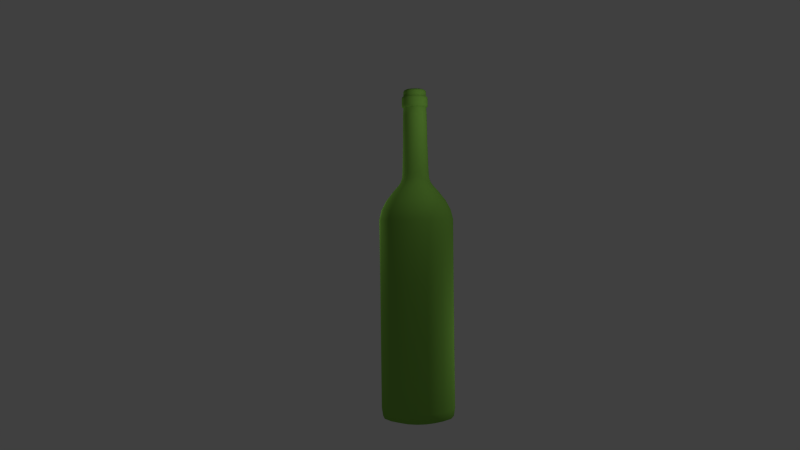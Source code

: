 # Source: bottle.blend  (saved by Blender 2.67.0; exported with 4.5.12 LTS)
import bpy
from mathutils import Matrix  # noqa: F401  (used for matrix-valued properties, if any)

bpy.ops.wm.read_factory_settings(use_empty=True)
scene = bpy.context.scene
scene.name = 'Scene'

# ---- collections
col_collection_1 = bpy.data.collections.new('Collection 1'); scene.collection.children.link(col_collection_1)

# ---- materials (node trees are filled in below, after node groups)
mat_material_001 = bpy.data.materials.new('Material.001')
mat_material_001.alpha_threshold = 0.0
mat_material_001.use_transparent_shadow = False
mat_material_001.diffuse_color = (0.2408, 0.5382, 0.07711, 1.0)
mat_material_001.roughness = 0.5
mat_material_001.line_color = (0.0, 0.0, 0.0, 0.6577)
mat_material_002 = bpy.data.materials.new('Material.002')
mat_material_002.alpha_threshold = 0.0
mat_material_002.use_transparent_shadow = False
mat_material_002.diffuse_color = (0.4969, 0.8971, 0.1195, 1.0)
mat_material_002.roughness = 0.5
mat_material_002.line_color = (0.0, 0.0, 0.0, 0.2664)

# ---- material node trees

# ---- world
world_world = bpy.data.worlds.new('World'); scene.world = world_world
world_world.color = (0.05088, 0.05088, 0.05088)
world_world.use_sun_shadow = False
world_world.sun_shadow_jitter_overblur = 0.0
world_world.cycles.sampling_method = 'MANUAL'
world_world.cycles.sample_map_resolution = 256

# ---- cameras
cam_camera = bpy.data.cameras.new('Camera')
cam_camera.clip_end = 100.0
cam_camera.lens = 35.0
cam_camera.sensor_width = 32.0
cam_camera.sensor_height = 18.0
cam_camera.ortho_scale = 7.314
cam_camera.dof.focus_distance = 0.0
cam_camera.dof.aperture_fstop = 128.0

# ---- lights
light_lamp_002 = bpy.data.lights.new('Lamp.002', 'POINT')
light_lamp_002.transmission_factor = 0.0
light_lamp_002.cutoff_distance = 30.0
light_lamp_002.energy = 100.0
light_lamp_002.shadow_buffer_clip_start = 1.001
light_lamp_002.shadow_soft_size = 0.1
light_lamp_002.shadow_maximum_resolution = 0.006
light_lamp_002.use_absolute_resolution = True
light_lamp_002.cycles.use_multiple_importance_sampling = False
light_lamp_001 = bpy.data.lights.new('Lamp.001', 'POINT')
light_lamp_001.transmission_factor = 0.0
light_lamp_001.cutoff_distance = 30.0
light_lamp_001.energy = 100.0
light_lamp_001.shadow_buffer_clip_start = 1.001
light_lamp_001.shadow_soft_size = 0.1
light_lamp_001.shadow_maximum_resolution = 0.006
light_lamp_001.use_absolute_resolution = True
light_lamp_001.cycles.use_multiple_importance_sampling = False
light_lamp = bpy.data.lights.new('Lamp', 'POINT')
light_lamp.transmission_factor = 0.0
light_lamp.cutoff_distance = 30.0
light_lamp.energy = 100.0
light_lamp.shadow_buffer_clip_start = 1.001
light_lamp.shadow_soft_size = 0.1
light_lamp.shadow_maximum_resolution = 0.006
light_lamp.use_absolute_resolution = True
light_lamp.cycles.use_multiple_importance_sampling = False

# ---- meshes
me_cube_001 = bpy.data.meshes.new('Cube.001')
me_cube_001.from_pydata([(0.3085, -0.0248, -6.432), (0.9321, -0.0248, -6.377), (1.381, -0.0248, -6.238), (1.431, -0.0248, -1.0), (1.431, -0.0248, -5.914), (1.431, -0.0248, -4.891), (1.431, -0.0248, -3.02), (1.442, -0.0248, 1.424), (1.348, -0.0248, 1.798), (1.16, -0.0248, 2.157), (0.8729, -0.0248, 2.524), (0.6851, -0.0248, 2.733), (0.5929, -0.0248, 2.859), (0.5347, -0.0248, 3.017), (0.514, -0.0248, 3.218), (0.4979, -0.0248, 3.635), (0.4858, -0.0248, 4.061), (0.4737, -0.0248, 4.496), (0.4737, -0.0248, 4.862), (0.4673, -0.0248, 5.193), (0.4627, -0.0248, 5.495), (0.4495, -0.0248, 5.761), (0.4752, -0.0248, 5.784), (0.5055, -0.0248, 5.808), (0.5055, -0.0248, 5.891), (0.5055, -0.0248, 6.017), (0.5055, -0.0248, 6.104), (0.4985, -0.0248, 6.178), (0.4635, -0.0248, 6.206), (0.4402, -0.0248, 6.222), (0.4402, -0.0248, 6.309), (0.4402, -0.0248, 6.402), (0.4099, -0.0248, 6.451), (0.3283, -0.0248, 6.488), (0.2801, -0.0248, 6.47), (0.2767, -0.0248, 6.406), (0.2945, 0.09515, -6.432), (0.8706, 0.3338, -6.377), (1.285, 0.5056, -6.238), (1.332, 0.5247, -1.0), (1.332, 0.5247, -5.914), (1.332, 0.5247, -4.891), (1.332, 0.5247, -3.02), (1.342, 0.529, 1.424), (1.255, 0.493, 1.798), (1.081, 0.4211, 2.157), (0.8159, 0.3111, 2.524), (0.6424, 0.2392, 2.733), (0.5572, 0.204, 2.859), (0.5035, 0.1817, 3.017), (0.4843, 0.1738, 3.218), (0.4695, 0.1676, 3.635), (0.4583, 0.163, 4.061), (0.4471, 0.1584, 4.496), (0.4471, 0.1584, 4.862), (0.4413, 0.1559, 5.193), (0.4369, 0.1541, 5.495), (0.4248, 0.1491, 5.761), (0.4485, 0.1589, 5.784), (0.4765, 0.1705, 5.808), (0.4765, 0.1705, 5.891), (0.4765, 0.1705, 6.017), (0.4765, 0.1705, 6.104), (0.47, 0.1678, 6.178), (0.4377, 0.1545, 6.206), (0.4162, 0.1455, 6.222), (0.4162, 0.1455, 6.309), (0.4162, 0.1455, 6.402), (0.3882, 0.1339, 6.451), (0.3128, 0.1027, 6.488), (0.2683, 0.08428, 6.47), (0.2652, 0.08299, 6.406), (0.2357, 0.2006, -6.432), (0.6766, 0.6416, -6.377), (0.9941, 0.959, -6.238), (1.029, 0.9943, -1.0), (1.029, 0.9943, -5.914), (1.029, 0.9943, -4.891), (1.029, 0.9943, -3.02), (1.037, 1.002, 1.424), (0.9709, 0.9358, 1.798), (0.838, 0.8029, 2.157), (0.6348, 0.5997, 2.524), (0.502, 0.4669, 2.733), (0.4368, 0.4017, 2.859), (0.3956, 0.3606, 3.017), (0.381, 0.3459, 3.218), (0.3696, 0.3345, 3.635), (0.361, 0.326, 4.061), (0.3525, 0.3174, 4.496), (0.3525, 0.3174, 4.862), (0.348, 0.3129, 5.193), (0.3447, 0.3096, 5.495), (0.3354, 0.3003, 5.761), (0.3535, 0.3185, 5.784), (0.375, 0.3399, 5.808), (0.375, 0.3399, 5.891), (0.375, 0.3399, 6.017), (0.375, 0.3399, 6.104), (0.37, 0.3349, 6.178), (0.3453, 0.3102, 6.206), (0.3288, 0.2937, 6.222), (0.3288, 0.2937, 6.309), (0.3288, 0.2937, 6.402), (0.3074, 0.2723, 6.451), (0.2497, 0.2146, 6.488), (0.2156, 0.1805, 6.47), (0.2132, 0.1782, 6.406), (0.141, 0.2755, -6.432), (0.3796, 0.8517, -6.377), (0.5514, 1.266, -6.238), (0.5705, 1.313, -1.0), (0.5705, 1.313, -5.914), (0.5705, 1.313, -4.891), (0.5705, 1.313, -3.02), (0.5749, 1.323, 1.424), (0.5389, 1.236, 1.798), (0.4669, 1.062, 2.157), (0.3569, 0.7969, 2.524), (0.2851, 0.6234, 2.733), (0.2498, 0.5383, 2.859), (0.2275, 0.4845, 3.017), (0.2196, 0.4654, 3.218), (0.2134, 0.4505, 3.635), (0.2088, 0.4393, 4.061), (0.2042, 0.4281, 4.496), (0.2042, 0.4281, 4.862), (0.2018, 0.4223, 5.193), (0.2, 0.418, 5.495), (0.1949, 0.4058, 5.761), (0.2048, 0.4295, 5.784), (0.2163, 0.4575, 5.808), (0.2163, 0.4575, 5.891), (0.2163, 0.4575, 6.017), (0.2163, 0.4575, 6.104), (0.2137, 0.451, 6.178), (0.2003, 0.4187, 6.206), (0.1914, 0.3972, 6.222), (0.1914, 0.3972, 6.309), (0.1914, 0.3972, 6.402), (0.1798, 0.3692, 6.451), (0.1486, 0.2938, 6.488), (0.1301, 0.2493, 6.47), (0.1288, 0.2462, 6.406), (0.0248, 0.3085, -6.432), (0.0248, 0.9321, -6.377), (0.0248, 1.381, -6.238), (0.0248, 1.431, -1.0), (0.0248, 1.431, -5.914), (0.0248, 1.431, -4.891), (0.0248, 1.431, -3.02), (0.0248, 1.442, 1.424), (0.0248, 1.348, 1.798), (0.0248, 1.16, 2.157), (0.0248, 0.8729, 2.524), (0.0248, 0.6851, 2.733), (0.0248, 0.5929, 2.859), (0.0248, 0.5347, 3.017), (0.0248, 0.514, 3.218), (0.0248, 0.4979, 3.635), (0.0248, 0.4858, 4.061), (0.0248, 0.4737, 4.496), (0.0248, 0.4737, 4.862), (0.0248, 0.4673, 5.193), (0.0248, 0.4627, 5.495), (0.0248, 0.4495, 5.761), (0.0248, 0.4752, 5.784), (0.0248, 0.5055, 5.808), (0.0248, 0.5055, 5.891), (0.0248, 0.5055, 6.017), (0.0248, 0.5055, 6.104), (0.0248, 0.4985, 6.178), (0.0248, 0.4635, 6.206), (0.0248, 0.4402, 6.222), (0.0248, 0.4402, 6.309), (0.0248, 0.4402, 6.402), (0.0248, 0.4099, 6.451), (0.0248, 0.3283, 6.488), (0.0248, 0.2801, 6.47), (0.0248, 0.2767, 6.406), (-0.09515, 0.2945, -6.432), (-0.3338, 0.8706, -6.377), (-0.5056, 1.285, -6.238), (-0.5247, 1.332, -1.0), (-0.5247, 1.332, -5.914), (-0.5247, 1.332, -4.891), (-0.5247, 1.332, -3.02), (-0.529, 1.342, 1.424), (-0.493, 1.255, 1.798), (-0.4211, 1.081, 2.157), (-0.3111, 0.8159, 2.524), (-0.2392, 0.6424, 2.733), (-0.204, 0.5572, 2.859), (-0.1817, 0.5035, 3.017), (-0.1738, 0.4843, 3.218), (-0.1676, 0.4695, 3.635), (-0.163, 0.4583, 4.061), (-0.1584, 0.4471, 4.496), (-0.1584, 0.4471, 4.862), (-0.1559, 0.4413, 5.193), (-0.1541, 0.4369, 5.495), (-0.1491, 0.4248, 5.761), (-0.1589, 0.4485, 5.784), (-0.1705, 0.4765, 5.808), (-0.1705, 0.4765, 5.891), (-0.1705, 0.4765, 6.017), (-0.1705, 0.4765, 6.104), (-0.1678, 0.47, 6.178), (-0.1545, 0.4377, 6.206), (-0.1455, 0.4162, 6.222), (-0.1455, 0.4162, 6.309), (-0.1455, 0.4162, 6.402), (-0.1339, 0.3882, 6.451), (-0.1027, 0.3128, 6.488), (-0.08428, 0.2683, 6.47), (-0.08299, 0.2652, 6.406), (-0.2006, 0.2357, -6.432), (-0.6416, 0.6766, -6.377), (-0.959, 0.9941, -6.238), (-0.9943, 1.029, -1.0), (-0.9943, 1.029, -5.914), (-0.9943, 1.029, -4.891), (-0.9943, 1.029, -3.02), (-1.002, 1.037, 1.424), (-0.9358, 0.9709, 1.798), (-0.8029, 0.838, 2.157), (-0.5997, 0.6348, 2.524), (-0.4669, 0.502, 2.733), (-0.4017, 0.4368, 2.859), (-0.3606, 0.3956, 3.017), (-0.3459, 0.381, 3.218), (-0.3345, 0.3696, 3.635), (-0.326, 0.361, 4.061), (-0.3174, 0.3525, 4.496), (-0.3174, 0.3525, 4.862), (-0.3129, 0.348, 5.193), (-0.3096, 0.3447, 5.495), (-0.3003, 0.3354, 5.761), (-0.3185, 0.3535, 5.784), (-0.3399, 0.375, 5.808), (-0.3399, 0.375, 5.891), (-0.3399, 0.375, 6.017), (-0.3399, 0.375, 6.104), (-0.3349, 0.37, 6.178), (-0.3102, 0.3453, 6.206), (-0.2937, 0.3288, 6.222), (-0.2937, 0.3288, 6.309), (-0.2937, 0.3288, 6.402), (-0.2723, 0.3074, 6.451), (-0.2146, 0.2497, 6.488), (-0.1805, 0.2156, 6.47), (-0.1782, 0.2132, 6.406), (-0.2755, 0.141, -6.432), (-0.8517, 0.3796, -6.377), (-1.266, 0.5514, -6.238), (-1.313, 0.5705, -1.0), (-1.313, 0.5705, -5.914), (-1.313, 0.5705, -4.891), (-1.313, 0.5705, -3.02), (-1.323, 0.5749, 1.424), (-1.236, 0.5389, 1.798), (-1.062, 0.4669, 2.157), (-0.7969, 0.3569, 2.524), (-0.6234, 0.2851, 2.733), (-0.5383, 0.2498, 2.859), (-0.4845, 0.2275, 3.017), (-0.4654, 0.2196, 3.218), (-0.4505, 0.2134, 3.635), (-0.4393, 0.2088, 4.061), (-0.4281, 0.2042, 4.496), (-0.4281, 0.2042, 4.862), (-0.4223, 0.2018, 5.193), (-0.418, 0.2, 5.495), (-0.4058, 0.1949, 5.761), (-0.4295, 0.2048, 5.784), (-0.4575, 0.2163, 5.808), (-0.4575, 0.2163, 5.891), (-0.4575, 0.2163, 6.017), (-0.4575, 0.2163, 6.104), (-0.451, 0.2137, 6.178), (-0.4187, 0.2003, 6.206), (-0.3972, 0.1914, 6.222), (-0.3972, 0.1914, 6.309), (-0.3972, 0.1914, 6.402), (-0.3692, 0.1798, 6.451), (-0.2938, 0.1486, 6.488), (-0.2493, 0.1301, 6.47), (-0.2462, 0.1288, 6.406), (-0.3085, 0.0248, -6.432), (-0.9321, 0.0248, -6.377), (-1.381, 0.0248, -6.238), (-1.431, 0.0248, -1.0), (-1.431, 0.0248, -5.914), (-1.431, 0.0248, -4.891), (-1.431, 0.0248, -3.02), (-1.442, 0.0248, 1.424), (-1.348, 0.0248, 1.798), (-1.16, 0.0248, 2.157), (-0.8729, 0.0248, 2.524), (-0.6851, 0.0248, 2.733), (-0.5929, 0.0248, 2.859), (-0.5347, 0.0248, 3.017), (-0.514, 0.0248, 3.218), (-0.4979, 0.0248, 3.635), (-0.4858, 0.0248, 4.061), (-0.4737, 0.0248, 4.496), (-0.4737, 0.0248, 4.862), (-0.4673, 0.0248, 5.193), (-0.4627, 0.0248, 5.495), (-0.4495, 0.0248, 5.761), (-0.4752, 0.0248, 5.784), (-0.5055, 0.0248, 5.808), (-0.5055, 0.0248, 5.891), (-0.5055, 0.0248, 6.017), (-0.5055, 0.0248, 6.104), (-0.4985, 0.0248, 6.178), (-0.4635, 0.0248, 6.206), (-0.4402, 0.0248, 6.222), (-0.4402, 0.0248, 6.309), (-0.4402, 0.0248, 6.402), (-0.4099, 0.0248, 6.451), (-0.3283, 0.0248, 6.488), (-0.2801, 0.0248, 6.47), (-0.2767, 0.0248, 6.406), (-0.2945, -0.09515, -6.432), (-0.8706, -0.3338, -6.377), (-1.285, -0.5056, -6.238), (-1.332, -0.5247, -1.0), (-1.332, -0.5247, -5.914), (-1.332, -0.5247, -4.891), (-1.332, -0.5247, -3.02), (-1.342, -0.529, 1.424), (-1.255, -0.493, 1.798), (-1.081, -0.4211, 2.157), (-0.8159, -0.3111, 2.524), (-0.6424, -0.2392, 2.733), (-0.5572, -0.204, 2.859), (-0.5035, -0.1817, 3.017), (-0.4843, -0.1738, 3.218), (-0.4695, -0.1676, 3.635), (-0.4583, -0.163, 4.061), (-0.4471, -0.1584, 4.496), (-0.4471, -0.1584, 4.862), (-0.4413, -0.1559, 5.193), (-0.4369, -0.1541, 5.495), (-0.4248, -0.1491, 5.761), (-0.4485, -0.1589, 5.784), (-0.4765, -0.1705, 5.808), (-0.4765, -0.1705, 5.891), (-0.4765, -0.1705, 6.017), (-0.4765, -0.1705, 6.104), (-0.47, -0.1678, 6.178), (-0.4377, -0.1545, 6.206), (-0.4162, -0.1455, 6.222), (-0.4162, -0.1455, 6.309), (-0.4162, -0.1455, 6.402), (-0.3882, -0.1339, 6.451), (-0.3128, -0.1027, 6.488), (-0.2683, -0.08428, 6.47), (-0.2652, -0.08299, 6.406), (-0.2357, -0.2006, -6.432), (-0.6766, -0.6416, -6.377), (-0.9941, -0.959, -6.238), (-1.029, -0.9943, -1.0), (-1.029, -0.9943, -5.914), (-1.029, -0.9943, -4.891), (-1.029, -0.9943, -3.02), (-1.037, -1.002, 1.424), (-0.9709, -0.9358, 1.798), (-0.838, -0.8029, 2.157), (-0.6348, -0.5997, 2.524), (-0.502, -0.4669, 2.733), (-0.4368, -0.4017, 2.859), (-0.3956, -0.3606, 3.017), (-0.381, -0.3459, 3.218), (-0.3696, -0.3345, 3.635), (-0.361, -0.326, 4.061), (-0.3525, -0.3174, 4.496), (-0.3525, -0.3174, 4.862), (-0.348, -0.3129, 5.193), (-0.3447, -0.3096, 5.495), (-0.3354, -0.3003, 5.761), (-0.3535, -0.3185, 5.784), (-0.375, -0.3399, 5.808), (-0.375, -0.3399, 5.891), (-0.375, -0.3399, 6.017), (-0.375, -0.3399, 6.104), (-0.37, -0.3349, 6.178), (-0.3453, -0.3102, 6.206), (-0.3288, -0.2937, 6.222), (-0.3288, -0.2937, 6.309), (-0.3288, -0.2937, 6.402), (-0.3074, -0.2723, 6.451), (-0.2497, -0.2146, 6.488), (-0.2156, -0.1805, 6.47), (-0.2132, -0.1782, 6.406), (-0.141, -0.2755, -6.432), (-0.3796, -0.8517, -6.377), (-0.5514, -1.266, -6.238), (-0.5705, -1.313, -1.0), (-0.5705, -1.313, -5.914), (-0.5705, -1.313, -4.891), (-0.5705, -1.313, -3.02), (-0.5749, -1.323, 1.424), (-0.5389, -1.236, 1.798), (-0.4669, -1.062, 2.157), (-0.3569, -0.7969, 2.524), (-0.2851, -0.6234, 2.733), (-0.2498, -0.5383, 2.859), (-0.2275, -0.4845, 3.017), (-0.2196, -0.4654, 3.218), (-0.2134, -0.4505, 3.635), (-0.2088, -0.4393, 4.061), (-0.2042, -0.4281, 4.496), (-0.2042, -0.4281, 4.862), (-0.2018, -0.4223, 5.193), (-0.2, -0.418, 5.495), (-0.1949, -0.4058, 5.761), (-0.2048, -0.4295, 5.784), (-0.2163, -0.4575, 5.808), (-0.2163, -0.4575, 5.891), (-0.2163, -0.4575, 6.017), (-0.2163, -0.4575, 6.104), (-0.2137, -0.451, 6.178), (-0.2003, -0.4187, 6.206), (-0.1914, -0.3972, 6.222), (-0.1914, -0.3972, 6.309), (-0.1914, -0.3972, 6.402), (-0.1798, -0.3692, 6.451), (-0.1486, -0.2938, 6.488), (-0.1301, -0.2493, 6.47), (-0.1288, -0.2462, 6.406), (-0.0248, -0.3085, -6.432), (-0.0248, -0.9321, -6.377), (-0.0248, -1.381, -6.238), (-0.0248, -1.431, -1.0), (-0.0248, -1.431, -5.914), (-0.0248, -1.431, -4.891), (-0.0248, -1.431, -3.02), (-0.0248, -1.442, 1.424), (-0.0248, -1.348, 1.798), (-0.0248, -1.16, 2.157), (-0.0248, -0.8729, 2.524), (-0.0248, -0.6851, 2.733), (-0.0248, -0.5929, 2.859), (-0.0248, -0.5347, 3.017), (-0.0248, -0.514, 3.218), (-0.0248, -0.4979, 3.635), (-0.0248, -0.4858, 4.061), (-0.0248, -0.4737, 4.496), (-0.0248, -0.4737, 4.862), (-0.0248, -0.4673, 5.193), (-0.0248, -0.4627, 5.495), (-0.0248, -0.4495, 5.761), (-0.0248, -0.4752, 5.784), (-0.0248, -0.5055, 5.808), (-0.0248, -0.5055, 5.891), (-0.0248, -0.5055, 6.017), (-0.0248, -0.5055, 6.104), (-0.0248, -0.4985, 6.178), (-0.0248, -0.4635, 6.206), (-0.0248, -0.4402, 6.222), (-0.0248, -0.4402, 6.309), (-0.0248, -0.4402, 6.402), (-0.0248, -0.4099, 6.451), (-0.0248, -0.3283, 6.488), (-0.0248, -0.2801, 6.47), (-0.0248, -0.2767, 6.406), (0.09515, -0.2945, -6.432), (0.3338, -0.8706, -6.377), (0.5056, -1.285, -6.238), (0.5247, -1.332, -1.0), (0.5247, -1.332, -5.914), (0.5247, -1.332, -4.891), (0.5247, -1.332, -3.02), (0.529, -1.342, 1.424), (0.493, -1.255, 1.798), (0.4211, -1.081, 2.157), (0.3111, -0.8159, 2.524), (0.2392, -0.6424, 2.733), (0.204, -0.5572, 2.859), (0.1817, -0.5035, 3.017), (0.1738, -0.4843, 3.218), (0.1676, -0.4695, 3.635), (0.163, -0.4583, 4.061), (0.1584, -0.4471, 4.496), (0.1584, -0.4471, 4.862), (0.1559, -0.4413, 5.193), (0.1541, -0.4369, 5.495), (0.1491, -0.4248, 5.761), (0.1589, -0.4485, 5.784), (0.1705, -0.4765, 5.808), (0.1705, -0.4765, 5.891), (0.1705, -0.4765, 6.017), (0.1705, -0.4765, 6.104), (0.1678, -0.47, 6.178), (0.1545, -0.4377, 6.206), (0.1455, -0.4162, 6.222), (0.1455, -0.4162, 6.309), (0.1455, -0.4162, 6.402), (0.1339, -0.3882, 6.451), (0.1027, -0.3128, 6.488), (0.08428, -0.2683, 6.47), (0.08299, -0.2652, 6.406), (0.2006, -0.2357, -6.432), (0.6416, -0.6766, -6.377), (0.959, -0.9941, -6.238), (0.9943, -1.029, -1.0), (0.9943, -1.029, -5.914), (0.9943, -1.029, -4.891), (0.9943, -1.029, -3.02), (1.002, -1.037, 1.424), (0.9358, -0.9709, 1.798), (0.8029, -0.838, 2.157), (0.5997, -0.6348, 2.524), (0.4669, -0.502, 2.733), (0.4017, -0.4368, 2.859), (0.3606, -0.3956, 3.017), (0.3459, -0.381, 3.218), (0.3345, -0.3696, 3.635), (0.326, -0.361, 4.061), (0.3174, -0.3525, 4.496), (0.3174, -0.3525, 4.862), (0.3129, -0.348, 5.193), (0.3096, -0.3447, 5.495), (0.3003, -0.3354, 5.761), (0.3185, -0.3535, 5.784), (0.3399, -0.375, 5.808), (0.3399, -0.375, 5.891), (0.3399, -0.375, 6.017), (0.3399, -0.375, 6.104), (0.3349, -0.37, 6.178), (0.3102, -0.3453, 6.206), (0.2937, -0.3288, 6.222), (0.2937, -0.3288, 6.309), (0.2937, -0.3288, 6.402), (0.2723, -0.3074, 6.451), (0.2146, -0.2497, 6.488), (0.1805, -0.2156, 6.47), (0.1782, -0.2132, 6.406), (0.2755, -0.141, -6.432), (0.8517, -0.3796, -6.377), (1.266, -0.5514, -6.238), (1.313, -0.5705, -1.0), (1.313, -0.5705, -5.914), (1.313, -0.5705, -4.891), (1.313, -0.5705, -3.02), (1.323, -0.5749, 1.424), (1.236, -0.5389, 1.798), (1.062, -0.4669, 2.157), (0.7969, -0.3569, 2.524), (0.6234, -0.2851, 2.733), (0.5383, -0.2498, 2.859), (0.4845, -0.2275, 3.017), (0.4654, -0.2196, 3.218), (0.4505, -0.2134, 3.635), (0.4393, -0.2088, 4.061), (0.4281, -0.2042, 4.496), (0.4281, -0.2042, 4.862), (0.4223, -0.2018, 5.193), (0.418, -0.2, 5.495), (0.4058, -0.1949, 5.761), (0.4295, -0.2048, 5.784), (0.4575, -0.2163, 5.808), (0.4575, -0.2163, 5.891), (0.4575, -0.2163, 6.017), (0.4575, -0.2163, 6.104), (0.451, -0.2137, 6.178), (0.4187, -0.2003, 6.206), (0.3972, -0.1914, 6.222), (0.3972, -0.1914, 6.309), (0.3972, -0.1914, 6.402), (0.3692, -0.1798, 6.451), (0.2938, -0.1486, 6.488), (0.2493, -0.1301, 6.47), (0.2462, -0.1288, 6.406), (0.1434, -0.01153, -6.432), (0.1369, 0.04423, -6.432), (0.1096, 0.09327, -6.432), (0.06554, 0.1281, -6.432), (0.01153, 0.1434, -6.432), (-0.04423, 0.1369, -6.432), (-0.09327, 0.1096, -6.432), (-0.1281, 0.06554, -6.432), (-0.1434, 0.01153, -6.432), (-0.1369, -0.04423, -6.432), (-0.1096, -0.09327, -6.432), (-0.06554, -0.1281, -6.432), (-0.01153, -0.1434, -6.432), (0.04423, -0.1369, -6.432), (0.09327, -0.1096, -6.432), (0.1281, -0.06554, -6.432)], [], [(7, 43, 44, 8), (43, 79, 80, 44), (79, 115, 116, 80), (115, 151, 152, 116), (151, 187, 188, 152), (187, 223, 224, 188), (223, 259, 260, 224), (259, 295, 296, 260), (295, 331, 332, 296), (331, 367, 368, 332), (367, 403, 404, 368), (403, 439, 440, 404), (439, 475, 476, 440), (475, 511, 512, 476), (511, 547, 548, 512), (547, 7, 8, 548), (1, 0, 36, 37), (37, 36, 72, 73), (73, 72, 108, 109), (109, 108, 144, 145), (145, 144, 180, 181), (181, 180, 216, 217), (217, 216, 252, 253), (253, 252, 288, 289), (289, 288, 324, 325), (325, 324, 360, 361), (361, 360, 396, 397), (397, 396, 432, 433), (433, 432, 468, 469), (469, 468, 504, 505), (505, 504, 540, 541), (541, 540, 0, 1), (2, 1, 37, 38), (38, 37, 73, 74), (74, 73, 109, 110), (110, 109, 145, 146), (146, 145, 181, 182), (182, 181, 217, 218), (218, 217, 253, 254), (254, 253, 289, 290), (290, 289, 325, 326), (326, 325, 361, 362), (362, 361, 397, 398), (398, 397, 433, 434), (434, 433, 469, 470), (470, 469, 505, 506), (506, 505, 541, 542), (542, 541, 1, 2), (4, 2, 38, 40), (40, 38, 74, 76), (76, 74, 110, 112), (112, 110, 146, 148), (148, 146, 182, 184), (184, 182, 218, 220), (220, 218, 254, 256), (256, 254, 290, 292), (292, 290, 326, 328), (328, 326, 362, 364), (364, 362, 398, 400), (400, 398, 434, 436), (436, 434, 470, 472), (472, 470, 506, 508), (508, 506, 542, 544), (544, 542, 2, 4), (3, 39, 43, 7), (39, 75, 79, 43), (75, 111, 115, 79), (111, 147, 151, 115), (147, 183, 187, 151), (183, 219, 223, 187), (219, 255, 259, 223), (255, 291, 295, 259), (291, 327, 331, 295), (327, 363, 367, 331), (363, 399, 403, 367), (399, 435, 439, 403), (435, 471, 475, 439), (471, 507, 511, 475), (507, 543, 547, 511), (543, 3, 7, 547), (5, 4, 40, 41), (41, 40, 76, 77), (77, 76, 112, 113), (113, 112, 148, 149), (149, 148, 184, 185), (185, 184, 220, 221), (221, 220, 256, 257), (257, 256, 292, 293), (293, 292, 328, 329), (329, 328, 364, 365), (365, 364, 400, 401), (401, 400, 436, 437), (437, 436, 472, 473), (473, 472, 508, 509), (509, 508, 544, 545), (545, 544, 4, 5), (6, 5, 41, 42), (42, 41, 77, 78), (78, 77, 113, 114), (114, 113, 149, 150), (150, 149, 185, 186), (186, 185, 221, 222), (222, 221, 257, 258), (258, 257, 293, 294), (294, 293, 329, 330), (330, 329, 365, 366), (366, 365, 401, 402), (402, 401, 437, 438), (438, 437, 473, 474), (474, 473, 509, 510), (510, 509, 545, 546), (546, 545, 5, 6), (3, 6, 42, 39), (39, 42, 78, 75), (75, 78, 114, 111), (111, 114, 150, 147), (147, 150, 186, 183), (183, 186, 222, 219), (219, 222, 258, 255), (255, 258, 294, 291), (291, 294, 330, 327), (327, 330, 366, 363), (363, 366, 402, 399), (399, 402, 438, 435), (435, 438, 474, 471), (471, 474, 510, 507), (507, 510, 546, 543), (543, 546, 6, 3), (8, 44, 45, 9), (44, 80, 81, 45), (80, 116, 117, 81), (116, 152, 153, 117), (152, 188, 189, 153), (188, 224, 225, 189), (224, 260, 261, 225), (260, 296, 297, 261), (296, 332, 333, 297), (332, 368, 369, 333), (368, 404, 405, 369), (404, 440, 441, 405), (440, 476, 477, 441), (476, 512, 513, 477), (512, 548, 549, 513), (548, 8, 9, 549), (9, 45, 46, 10), (45, 81, 82, 46), (81, 117, 118, 82), (117, 153, 154, 118), (153, 189, 190, 154), (189, 225, 226, 190), (225, 261, 262, 226), (261, 297, 298, 262), (297, 333, 334, 298), (333, 369, 370, 334), (369, 405, 406, 370), (405, 441, 442, 406), (441, 477, 478, 442), (477, 513, 514, 478), (513, 549, 550, 514), (549, 9, 10, 550), (10, 46, 47, 11), (46, 82, 83, 47), (82, 118, 119, 83), (118, 154, 155, 119), (154, 190, 191, 155), (190, 226, 227, 191), (226, 262, 263, 227), (262, 298, 299, 263), (298, 334, 335, 299), (334, 370, 371, 335), (370, 406, 407, 371), (406, 442, 443, 407), (442, 478, 479, 443), (478, 514, 515, 479), (514, 550, 551, 515), (550, 10, 11, 551), (11, 47, 48, 12), (47, 83, 84, 48), (83, 119, 120, 84), (119, 155, 156, 120), (155, 191, 192, 156), (191, 227, 228, 192), (227, 263, 264, 228), (263, 299, 300, 264), (299, 335, 336, 300), (335, 371, 372, 336), (371, 407, 408, 372), (407, 443, 444, 408), (443, 479, 480, 444), (479, 515, 516, 480), (515, 551, 552, 516), (551, 11, 12, 552), (12, 48, 49, 13), (48, 84, 85, 49), (84, 120, 121, 85), (120, 156, 157, 121), (156, 192, 193, 157), (192, 228, 229, 193), (228, 264, 265, 229), (264, 300, 301, 265), (300, 336, 337, 301), (336, 372, 373, 337), (372, 408, 409, 373), (408, 444, 445, 409), (444, 480, 481, 445), (480, 516, 517, 481), (516, 552, 553, 517), (552, 12, 13, 553), (13, 49, 50, 14), (49, 85, 86, 50), (85, 121, 122, 86), (121, 157, 158, 122), (157, 193, 194, 158), (193, 229, 230, 194), (229, 265, 266, 230), (265, 301, 302, 266), (301, 337, 338, 302), (337, 373, 374, 338), (373, 409, 410, 374), (409, 445, 446, 410), (445, 481, 482, 446), (481, 517, 518, 482), (517, 553, 554, 518), (553, 13, 14, 554), (14, 50, 51, 15), (50, 86, 87, 51), (86, 122, 123, 87), (122, 158, 159, 123), (158, 194, 195, 159), (194, 230, 231, 195), (230, 266, 267, 231), (266, 302, 303, 267), (302, 338, 339, 303), (338, 374, 375, 339), (374, 410, 411, 375), (410, 446, 447, 411), (446, 482, 483, 447), (482, 518, 519, 483), (518, 554, 555, 519), (554, 14, 15, 555), (15, 51, 52, 16), (51, 87, 88, 52), (87, 123, 124, 88), (123, 159, 160, 124), (159, 195, 196, 160), (195, 231, 232, 196), (231, 267, 268, 232), (267, 303, 304, 268), (303, 339, 340, 304), (339, 375, 376, 340), (375, 411, 412, 376), (411, 447, 448, 412), (447, 483, 484, 448), (483, 519, 520, 484), (519, 555, 556, 520), (555, 15, 16, 556), (16, 52, 53, 17), (52, 88, 89, 53), (88, 124, 125, 89), (124, 160, 161, 125), (160, 196, 197, 161), (196, 232, 233, 197), (232, 268, 269, 233), (268, 304, 305, 269), (304, 340, 341, 305), (340, 376, 377, 341), (376, 412, 413, 377), (412, 448, 449, 413), (448, 484, 485, 449), (484, 520, 521, 485), (520, 556, 557, 521), (556, 16, 17, 557), (17, 53, 54, 18), (53, 89, 90, 54), (89, 125, 126, 90), (125, 161, 162, 126), (161, 197, 198, 162), (197, 233, 234, 198), (233, 269, 270, 234), (269, 305, 306, 270), (305, 341, 342, 306), (341, 377, 378, 342), (377, 413, 414, 378), (413, 449, 450, 414), (449, 485, 486, 450), (485, 521, 522, 486), (521, 557, 558, 522), (557, 17, 18, 558), (18, 54, 55, 19), (54, 90, 91, 55), (90, 126, 127, 91), (126, 162, 163, 127), (162, 198, 199, 163), (198, 234, 235, 199), (234, 270, 271, 235), (270, 306, 307, 271), (306, 342, 343, 307), (342, 378, 379, 343), (378, 414, 415, 379), (414, 450, 451, 415), (450, 486, 487, 451), (486, 522, 523, 487), (522, 558, 559, 523), (558, 18, 19, 559), (19, 55, 56, 20), (55, 91, 92, 56), (91, 127, 128, 92), (127, 163, 164, 128), (163, 199, 200, 164), (199, 235, 236, 200), (235, 271, 272, 236), (271, 307, 308, 272), (307, 343, 344, 308), (343, 379, 380, 344), (379, 415, 416, 380), (415, 451, 452, 416), (451, 487, 488, 452), (487, 523, 524, 488), (523, 559, 560, 524), (559, 19, 20, 560), (20, 56, 57, 21), (56, 92, 93, 57), (92, 128, 129, 93), (128, 164, 165, 129), (164, 200, 201, 165), (200, 236, 237, 201), (236, 272, 273, 237), (272, 308, 309, 273), (308, 344, 345, 309), (344, 380, 381, 345), (380, 416, 417, 381), (416, 452, 453, 417), (452, 488, 489, 453), (488, 524, 525, 489), (524, 560, 561, 525), (560, 20, 21, 561), (21, 57, 58, 22), (57, 93, 94, 58), (93, 129, 130, 94), (129, 165, 166, 130), (165, 201, 202, 166), (201, 237, 238, 202), (237, 273, 274, 238), (273, 309, 310, 274), (309, 345, 346, 310), (345, 381, 382, 346), (381, 417, 418, 382), (417, 453, 454, 418), (453, 489, 490, 454), (489, 525, 526, 490), (525, 561, 562, 526), (561, 21, 22, 562), (22, 58, 59, 23), (58, 94, 95, 59), (94, 130, 131, 95), (130, 166, 167, 131), (166, 202, 203, 167), (202, 238, 239, 203), (238, 274, 275, 239), (274, 310, 311, 275), (310, 346, 347, 311), (346, 382, 383, 347), (382, 418, 419, 383), (418, 454, 455, 419), (454, 490, 491, 455), (490, 526, 527, 491), (526, 562, 563, 527), (562, 22, 23, 563), (23, 59, 60, 24), (59, 95, 96, 60), (95, 131, 132, 96), (131, 167, 168, 132), (167, 203, 204, 168), (203, 239, 240, 204), (239, 275, 276, 240), (275, 311, 312, 276), (311, 347, 348, 312), (347, 383, 384, 348), (383, 419, 420, 384), (419, 455, 456, 420), (455, 491, 492, 456), (491, 527, 528, 492), (527, 563, 564, 528), (563, 23, 24, 564), (24, 60, 61, 25), (60, 96, 97, 61), (96, 132, 133, 97), (132, 168, 169, 133), (168, 204, 205, 169), (204, 240, 241, 205), (240, 276, 277, 241), (276, 312, 313, 277), (312, 348, 349, 313), (348, 384, 385, 349), (384, 420, 421, 385), (420, 456, 457, 421), (456, 492, 493, 457), (492, 528, 529, 493), (528, 564, 565, 529), (564, 24, 25, 565), (25, 61, 62, 26), (61, 97, 98, 62), (97, 133, 134, 98), (133, 169, 170, 134), (169, 205, 206, 170), (205, 241, 242, 206), (241, 277, 278, 242), (277, 313, 314, 278), (313, 349, 350, 314), (349, 385, 386, 350), (385, 421, 422, 386), (421, 457, 458, 422), (457, 493, 494, 458), (493, 529, 530, 494), (529, 565, 566, 530), (565, 25, 26, 566), (26, 62, 63, 27), (62, 98, 99, 63), (98, 134, 135, 99), (134, 170, 171, 135), (170, 206, 207, 171), (206, 242, 243, 207), (242, 278, 279, 243), (278, 314, 315, 279), (314, 350, 351, 315), (350, 386, 387, 351), (386, 422, 423, 387), (422, 458, 459, 423), (458, 494, 495, 459), (494, 530, 531, 495), (530, 566, 567, 531), (566, 26, 27, 567), (27, 63, 64, 28), (63, 99, 100, 64), (99, 135, 136, 100), (135, 171, 172, 136), (171, 207, 208, 172), (207, 243, 244, 208), (243, 279, 280, 244), (279, 315, 316, 280), (315, 351, 352, 316), (351, 387, 388, 352), (387, 423, 424, 388), (423, 459, 460, 424), (459, 495, 496, 460), (495, 531, 532, 496), (531, 567, 568, 532), (567, 27, 28, 568), (28, 64, 65, 29), (64, 100, 101, 65), (100, 136, 137, 101), (136, 172, 173, 137), (172, 208, 209, 173), (208, 244, 245, 209), (244, 280, 281, 245), (280, 316, 317, 281), (316, 352, 353, 317), (352, 388, 389, 353), (388, 424, 425, 389), (424, 460, 461, 425), (460, 496, 497, 461), (496, 532, 533, 497), (532, 568, 569, 533), (568, 28, 29, 569), (29, 65, 66, 30), (65, 101, 102, 66), (101, 137, 138, 102), (137, 173, 174, 138), (173, 209, 210, 174), (209, 245, 246, 210), (245, 281, 282, 246), (281, 317, 318, 282), (317, 353, 354, 318), (353, 389, 390, 354), (389, 425, 426, 390), (425, 461, 462, 426), (461, 497, 498, 462), (497, 533, 534, 498), (533, 569, 570, 534), (569, 29, 30, 570), (30, 66, 67, 31), (66, 102, 103, 67), (102, 138, 139, 103), (138, 174, 175, 139), (174, 210, 211, 175), (210, 246, 247, 211), (246, 282, 283, 247), (282, 318, 319, 283), (318, 354, 355, 319), (354, 390, 391, 355), (390, 426, 427, 391), (426, 462, 463, 427), (462, 498, 499, 463), (498, 534, 535, 499), (534, 570, 571, 535), (570, 30, 31, 571), (31, 67, 68, 32), (67, 103, 104, 68), (103, 139, 140, 104), (139, 175, 176, 140), (175, 211, 212, 176), (211, 247, 248, 212), (247, 283, 284, 248), (283, 319, 320, 284), (319, 355, 356, 320), (355, 391, 392, 356), (391, 427, 428, 392), (427, 463, 464, 428), (463, 499, 500, 464), (499, 535, 536, 500), (535, 571, 572, 536), (571, 31, 32, 572), (32, 68, 69, 33), (68, 104, 105, 69), (104, 140, 141, 105), (140, 176, 177, 141), (176, 212, 213, 177), (212, 248, 249, 213), (248, 284, 285, 249), (284, 320, 321, 285), (320, 356, 357, 321), (356, 392, 393, 357), (392, 428, 429, 393), (428, 464, 465, 429), (464, 500, 501, 465), (500, 536, 537, 501), (536, 572, 573, 537), (572, 32, 33, 573), (33, 69, 70, 34), (69, 105, 106, 70), (105, 141, 142, 106), (141, 177, 178, 142), (177, 213, 214, 178), (213, 249, 250, 214), (249, 285, 286, 250), (285, 321, 322, 286), (321, 357, 358, 322), (357, 393, 394, 358), (393, 429, 430, 394), (429, 465, 466, 430), (465, 501, 502, 466), (501, 537, 538, 502), (537, 573, 574, 538), (573, 33, 34, 574), (34, 70, 71, 35), (70, 106, 107, 71), (106, 142, 143, 107), (142, 178, 179, 143), (178, 214, 215, 179), (214, 250, 251, 215), (250, 286, 287, 251), (286, 322, 323, 287), (322, 358, 359, 323), (358, 394, 395, 359), (394, 430, 431, 395), (430, 466, 467, 431), (466, 502, 503, 467), (502, 538, 539, 503), (538, 574, 575, 539), (574, 34, 35, 575), (360, 324, 585, 586), (0, 540, 591, 576), (108, 72, 578, 579), (324, 288, 584, 585), (540, 504, 590, 591), (72, 36, 577, 578), (288, 252, 583, 584), (504, 468, 589, 590), (36, 0, 576, 577), (252, 216, 582, 583), (468, 432, 588, 589), (216, 180, 581, 582), (432, 396, 587, 588), (180, 144, 580, 581), (396, 360, 586, 587), (144, 108, 579, 580), (578, 577, 576, 591, 590, 589, 588, 587, 586, 585, 584, 583, 582, 581, 580, 579)])
me_cube_001.polygons.foreach_set('use_smooth', [True] * 577)
me_cube_001.materials.append(mat_material_001)
me_cube_001.use_remesh_preserve_volume = False
me_cube_001.use_remesh_preserve_attributes = False
me_cube_001.use_mirror_vertex_groups = False
me_cube_001.update()
me_cube_002 = bpy.data.meshes.new('Cube.002')
me_cube_002.from_pydata([(1.103, -0.01477, -2.735), (1.271, -0.01477, -3.113), (1.365, -0.01477, -10.77), (1.344, -0.01477, -3.478), (1.365, -0.01477, -3.667), (1.365, -0.01477, -4.264), (1.365, -0.01477, -8.766), (1.365, -0.01477, -6.428), (0.8908, -0.01477, -2.426), (0.8099, -0.01477, -2.33), (0.6885, -0.01477, -2.194), (0.562, -0.01477, -2.047), (0.5114, -0.01477, -1.961), (0.4659, -0.01477, -1.865), (0.4457, -0.01477, -1.688), (0.4153, -0.01477, -0.929), (0.3901, -0.01477, -0.2513), (0.3901, -0.01477, 0.3355), (0.3749, -0.01477, 0.7957), (0.3698, -0.01477, 1.428), (0.3698, -0.01477, 1.559), (0.3192, -0.01477, 1.62), (0.2689, -0.01477, 1.631), (0.2689, -0.01477, 1.591), (1.025, 0.4085, -2.735), (1.18, 0.4729, -3.113), (1.267, 0.5089, -10.77), (1.247, 0.5005, -3.478), (1.267, 0.5089, -3.667), (1.267, 0.5089, -4.264), (1.267, 0.5089, -8.766), (1.267, 0.5089, -6.428), (0.8286, 0.3272, -2.426), (0.7539, 0.2963, -2.33), (0.6417, 0.2498, -2.194), (0.5249, 0.2014, -2.047), (0.4782, 0.1821, -1.961), (0.4361, 0.1647, -1.865), (0.4174, 0.1569, -1.688), (0.3894, 0.1453, -0.929), (0.366, 0.1356, -0.2513), (0.366, 0.1356, 0.3355), (0.352, 0.1298, 0.7957), (0.3473, 0.1279, 1.428), (0.3473, 0.1279, 1.559), (0.3006, 0.1085, 1.62), (0.2541, 0.08927, 1.631), (0.2541, 0.08927, 1.591), (0.7905, 0.7696, -2.735), (0.9094, 0.8885, -3.113), (0.976, 0.9551, -10.77), (0.9605, 0.9396, -3.478), (0.976, 0.9551, -3.667), (0.976, 0.9551, -4.264), (0.976, 0.9551, -8.766), (0.976, 0.9551, -6.428), (0.6403, 0.6194, -2.426), (0.5831, 0.5622, -2.33), (0.4973, 0.4764, -2.194), (0.4079, 0.387, -2.047), (0.3721, 0.3512, -1.961), (0.3399, 0.319, -1.865), (0.3256, 0.3047, -1.688), (0.3041, 0.2832, -0.929), (0.2863, 0.2654, -0.2513), (0.2863, 0.2654, 0.3355), (0.2755, 0.2546, 0.7957), (0.2719, 0.2511, 1.428), (0.2719, 0.2511, 1.559), (0.2362, 0.2153, 1.62), (0.2006, 0.1797, 1.631), (0.2006, 0.1797, 1.591), (0.4358, 1.014, -2.735), (0.5002, 1.169, -3.113), (0.5362, 1.256, -10.77), (0.5278, 1.236, -3.478), (0.5362, 1.256, -3.667), (0.5362, 1.256, -4.264), (0.5362, 1.256, -8.766), (0.5362, 1.256, -6.428), (0.3545, 0.8173, -2.426), (0.3236, 0.7426, -2.33), (0.2771, 0.6304, -2.194), (0.2287, 0.5136, -2.047), (0.2094, 0.4669, -1.961), (0.1919, 0.4248, -1.865), (0.1842, 0.4061, -1.688), (0.1726, 0.3781, -0.929), (0.1629, 0.3547, -0.2513), (0.1629, 0.3547, 0.3355), (0.1571, 0.3407, 0.7957), (0.1552, 0.336, 1.428), (0.1552, 0.336, 1.559), (0.1358, 0.2893, 1.62), (0.1166, 0.2428, 1.631), (0.1166, 0.2428, 1.591), (0.01477, 1.103, -2.735), (0.01477, 1.271, -3.113), (0.01477, 1.365, -10.77), (0.01477, 1.344, -3.478), (0.01477, 1.365, -3.667), (0.01477, 1.365, -4.264), (0.01477, 1.365, -8.766), (0.01477, 1.365, -6.428), (0.01477, 0.8908, -2.426), (0.01477, 0.8099, -2.33), (0.01477, 0.6885, -2.194), (0.01477, 0.562, -2.047), (0.01477, 0.5114, -1.961), (0.01477, 0.4659, -1.865), (0.01477, 0.4457, -1.688), (0.01477, 0.4153, -0.929), (0.01477, 0.3901, -0.2513), (0.01477, 0.3901, 0.3355), (0.01477, 0.3749, 0.7957), (0.01477, 0.3698, 1.428), (0.01477, 0.3698, 1.559), (0.01477, 0.3192, 1.62), (0.01477, 0.2689, 1.631), (0.01477, 0.2689, 1.591), (-0.4085, 1.025, -2.735), (-0.4729, 1.18, -3.113), (-0.5089, 1.267, -10.77), (-0.5005, 1.247, -3.478), (-0.5089, 1.267, -3.667), (-0.5089, 1.267, -4.264), (-0.5089, 1.267, -8.766), (-0.5089, 1.267, -6.428), (-0.3272, 0.8286, -2.426), (-0.2963, 0.7539, -2.33), (-0.2498, 0.6417, -2.194), (-0.2014, 0.5249, -2.047), (-0.1821, 0.4782, -1.961), (-0.1647, 0.4361, -1.865), (-0.1569, 0.4174, -1.688), (-0.1453, 0.3894, -0.929), (-0.1356, 0.366, -0.2513), (-0.1356, 0.366, 0.3355), (-0.1298, 0.352, 0.7957), (-0.1279, 0.3473, 1.428), (-0.1279, 0.3473, 1.559), (-0.1085, 0.3006, 1.62), (-0.08927, 0.2541, 1.631), (-0.08927, 0.2541, 1.591), (-0.7696, 0.7905, -2.735), (-0.8885, 0.9094, -3.113), (-0.9551, 0.976, -10.77), (-0.9396, 0.9605, -3.478), (-0.9551, 0.976, -3.667), (-0.9551, 0.976, -4.264), (-0.9551, 0.976, -8.766), (-0.9551, 0.976, -6.428), (-0.6194, 0.6403, -2.426), (-0.5622, 0.5831, -2.33), (-0.4764, 0.4973, -2.194), (-0.387, 0.4079, -2.047), (-0.3512, 0.3721, -1.961), (-0.319, 0.3399, -1.865), (-0.3047, 0.3256, -1.688), (-0.2832, 0.3041, -0.929), (-0.2654, 0.2863, -0.2513), (-0.2654, 0.2863, 0.3355), (-0.2546, 0.2755, 0.7957), (-0.2511, 0.2719, 1.428), (-0.2511, 0.2719, 1.559), (-0.2153, 0.2362, 1.62), (-0.1797, 0.2006, 1.631), (-0.1797, 0.2006, 1.591), (-1.014, 0.4358, -2.735), (-1.169, 0.5002, -3.113), (-1.256, 0.5362, -10.77), (-1.236, 0.5278, -3.478), (-1.256, 0.5362, -3.667), (-1.256, 0.5362, -4.264), (-1.256, 0.5362, -8.766), (-1.256, 0.5362, -6.428), (-0.8173, 0.3545, -2.426), (-0.7426, 0.3236, -2.33), (-0.6304, 0.2771, -2.194), (-0.5136, 0.2287, -2.047), (-0.4669, 0.2094, -1.961), (-0.4248, 0.1919, -1.865), (-0.4061, 0.1842, -1.688), (-0.3781, 0.1726, -0.929), (-0.3547, 0.1629, -0.2513), (-0.3547, 0.1629, 0.3355), (-0.3407, 0.1571, 0.7957), (-0.336, 0.1552, 1.428), (-0.336, 0.1552, 1.559), (-0.2893, 0.1358, 1.62), (-0.2428, 0.1166, 1.631), (-0.2428, 0.1166, 1.591), (-1.103, 0.01477, -2.735), (-1.271, 0.01477, -3.113), (-1.365, 0.01477, -10.77), (-1.344, 0.01477, -3.478), (-1.365, 0.01477, -3.667), (-1.365, 0.01477, -4.264), (-1.365, 0.01477, -8.766), (-1.365, 0.01477, -6.428), (-0.8908, 0.01477, -2.426), (-0.8099, 0.01477, -2.33), (-0.6885, 0.01477, -2.194), (-0.562, 0.01477, -2.047), (-0.5114, 0.01477, -1.961), (-0.4659, 0.01477, -1.865), (-0.4457, 0.01477, -1.688), (-0.4153, 0.01477, -0.929), (-0.3901, 0.01477, -0.2513), (-0.3901, 0.01477, 0.3355), (-0.3749, 0.01477, 0.7957), (-0.3698, 0.01477, 1.428), (-0.3698, 0.01477, 1.559), (-0.3192, 0.01477, 1.62), (-0.2689, 0.01477, 1.631), (-0.2689, 0.01477, 1.591), (-1.025, -0.4085, -2.735), (-1.18, -0.4729, -3.113), (-1.267, -0.5089, -10.77), (-1.247, -0.5005, -3.478), (-1.267, -0.5089, -3.667), (-1.267, -0.5089, -4.264), (-1.267, -0.5089, -8.766), (-1.267, -0.5089, -6.428), (-0.8286, -0.3272, -2.426), (-0.7539, -0.2963, -2.33), (-0.6417, -0.2498, -2.194), (-0.5249, -0.2014, -2.047), (-0.4782, -0.1821, -1.961), (-0.4361, -0.1647, -1.865), (-0.4174, -0.1569, -1.688), (-0.3894, -0.1453, -0.929), (-0.366, -0.1356, -0.2513), (-0.366, -0.1356, 0.3355), (-0.352, -0.1298, 0.7957), (-0.3473, -0.1279, 1.428), (-0.3473, -0.1279, 1.559), (-0.3006, -0.1085, 1.62), (-0.2541, -0.08927, 1.631), (-0.2541, -0.08927, 1.591), (-0.7905, -0.7696, -2.735), (-0.9094, -0.8885, -3.113), (-0.976, -0.9551, -10.77), (-0.9605, -0.9396, -3.478), (-0.976, -0.9551, -3.667), (-0.976, -0.9551, -4.264), (-0.976, -0.9551, -8.766), (-0.976, -0.9551, -6.428), (-0.6403, -0.6194, -2.426), (-0.5831, -0.5622, -2.33), (-0.4973, -0.4764, -2.194), (-0.4079, -0.387, -2.047), (-0.3721, -0.3512, -1.961), (-0.3399, -0.319, -1.865), (-0.3256, -0.3047, -1.688), (-0.3041, -0.2832, -0.929), (-0.2863, -0.2654, -0.2513), (-0.2863, -0.2654, 0.3355), (-0.2755, -0.2546, 0.7957), (-0.2719, -0.2511, 1.428), (-0.2719, -0.2511, 1.559), (-0.2362, -0.2153, 1.62), (-0.2006, -0.1797, 1.631), (-0.2006, -0.1797, 1.591), (-0.4358, -1.014, -2.735), (-0.5002, -1.169, -3.113), (-0.5362, -1.256, -10.77), (-0.5278, -1.236, -3.478), (-0.5362, -1.256, -3.667), (-0.5362, -1.256, -4.264), (-0.5362, -1.256, -8.766), (-0.5362, -1.256, -6.428), (-0.3545, -0.8173, -2.426), (-0.3236, -0.7426, -2.33), (-0.2771, -0.6304, -2.194), (-0.2287, -0.5136, -2.047), (-0.2094, -0.4669, -1.961), (-0.1919, -0.4248, -1.865), (-0.1842, -0.4061, -1.688), (-0.1726, -0.3781, -0.929), (-0.1629, -0.3547, -0.2513), (-0.1629, -0.3547, 0.3355), (-0.1571, -0.3407, 0.7957), (-0.1552, -0.336, 1.428), (-0.1552, -0.336, 1.559), (-0.1358, -0.2893, 1.62), (-0.1166, -0.2428, 1.631), (-0.1166, -0.2428, 1.591), (-0.01477, -1.103, -2.735), (-0.01477, -1.271, -3.113), (-0.01477, -1.365, -10.77), (-0.01477, -1.344, -3.478), (-0.01477, -1.365, -3.667), (-0.01477, -1.365, -4.264), (-0.01477, -1.365, -8.766), (-0.01477, -1.365, -6.428), (-0.01477, -0.8908, -2.426), (-0.01477, -0.8099, -2.33), (-0.01477, -0.6885, -2.194), (-0.01477, -0.562, -2.047), (-0.01477, -0.5114, -1.961), (-0.01477, -0.4659, -1.865), (-0.01477, -0.4457, -1.688), (-0.01477, -0.4153, -0.929), (-0.01477, -0.3901, -0.2513), (-0.01477, -0.3901, 0.3355), (-0.01477, -0.3749, 0.7957), (-0.01477, -0.3698, 1.428), (-0.01477, -0.3698, 1.559), (-0.01477, -0.3192, 1.62), (-0.01477, -0.2689, 1.631), (-0.01477, -0.2689, 1.591), (0.4085, -1.025, -2.735), (0.4729, -1.18, -3.113), (0.5089, -1.267, -10.77), (0.5005, -1.247, -3.478), (0.5089, -1.267, -3.667), (0.5089, -1.267, -4.264), (0.5089, -1.267, -8.766), (0.5089, -1.267, -6.428), (0.3272, -0.8286, -2.426), (0.2963, -0.7539, -2.33), (0.2498, -0.6417, -2.194), (0.2014, -0.5249, -2.047), (0.1821, -0.4782, -1.961), (0.1647, -0.4361, -1.865), (0.1569, -0.4174, -1.688), (0.1453, -0.3894, -0.929), (0.1356, -0.366, -0.2513), (0.1356, -0.366, 0.3355), (0.1298, -0.352, 0.7957), (0.1279, -0.3473, 1.428), (0.1279, -0.3473, 1.559), (0.1085, -0.3006, 1.62), (0.08927, -0.2541, 1.631), (0.08927, -0.2541, 1.591), (0.7696, -0.7905, -2.735), (0.8885, -0.9094, -3.113), (0.9551, -0.976, -10.77), (0.9396, -0.9605, -3.478), (0.9551, -0.976, -3.667), (0.9551, -0.976, -4.264), (0.9551, -0.976, -8.766), (0.9551, -0.976, -6.428), (0.6194, -0.6403, -2.426), (0.5622, -0.5831, -2.33), (0.4764, -0.4973, -2.194), (0.387, -0.4079, -2.047), (0.3512, -0.3721, -1.961), (0.319, -0.3399, -1.865), (0.3047, -0.3256, -1.688), (0.2832, -0.3041, -0.929), (0.2654, -0.2863, -0.2513), (0.2654, -0.2863, 0.3355), (0.2546, -0.2755, 0.7957), (0.2511, -0.2719, 1.428), (0.2511, -0.2719, 1.559), (0.2153, -0.2362, 1.62), (0.1797, -0.2006, 1.631), (0.1797, -0.2006, 1.591), (1.014, -0.4358, -2.735), (1.169, -0.5002, -3.113), (1.256, -0.5362, -10.77), (1.236, -0.5278, -3.478), (1.256, -0.5362, -3.667), (1.256, -0.5362, -4.264), (1.256, -0.5362, -8.766), (1.256, -0.5362, -6.428), (0.8173, -0.3545, -2.426), (0.7426, -0.3236, -2.33), (0.6304, -0.2771, -2.194), (0.5136, -0.2287, -2.047), (0.4669, -0.2094, -1.961), (0.4248, -0.1919, -1.865), (0.4061, -0.1842, -1.688), (0.3781, -0.1726, -0.929), (0.3547, -0.1629, -0.2513), (0.3547, -0.1629, 0.3355), (0.3407, -0.1571, 0.7957), (0.336, -0.1552, 1.428), (0.336, -0.1552, 1.559), (0.2893, -0.1358, 1.62), (0.2428, -0.1166, 1.631), (0.2428, -0.1166, 1.591), (0.9164, -0.009916, -10.77), (0.8505, 0.3415, -10.77), (0.655, 0.641, -10.77), (0.3599, 0.8429, -10.77), (0.009916, 0.9164, -10.77), (-0.3415, 0.8505, -10.77), (-0.641, 0.655, -10.77), (-0.8429, 0.3599, -10.77), (-0.9164, 0.009916, -10.77), (-0.8505, -0.3415, -10.77), (-0.655, -0.641, -10.77), (-0.3599, -0.8429, -10.77), (-0.009916, -0.9164, -10.77), (0.3415, -0.8505, -10.77), (0.641, -0.655, -10.77), (0.8429, -0.3599, -10.77), (0.4908, -0.005311, -10.77), (0.4555, 0.1829, -10.77), (0.3508, 0.3433, -10.77), (0.1927, 0.4514, -10.77), (0.005311, 0.4908, -10.77), (-0.1829, 0.4555, -10.77), (-0.3433, 0.3508, -10.77), (-0.4514, 0.1927, -10.77), (-0.4908, 0.005311, -10.77), (-0.4555, -0.1829, -10.77), (-0.3508, -0.3433, -10.77), (-0.1927, -0.4514, -10.77), (-0.005311, -0.4908, -10.77), (0.1829, -0.4555, -10.77), (0.3433, -0.3508, -10.77), (0.4514, -0.1927, -10.77), (0.2886, -0.003122, -10.64), (0.2678, 0.1076, -10.64), (0.2063, 0.2019, -10.64), (0.1133, 0.2654, -10.64), (0.003122, 0.2886, -10.64), (-0.1076, 0.2678, -10.64), (-0.2019, 0.2063, -10.64), (-0.2654, 0.1133, -10.64), (-0.2886, 0.003122, -10.64), (-0.2678, -0.1076, -10.64), (-0.2063, -0.2019, -10.64), (-0.1133, -0.2654, -10.64), (-0.003122, -0.2886, -10.64), (0.1076, -0.2678, -10.64), (0.2019, -0.2063, -10.64), (0.2654, -0.1133, -10.64), (0.09489, -0.001027, -10.51), (0.08806, 0.03536, -10.51), (0.06782, 0.06637, -10.51), (0.03726, 0.08727, -10.51), (0.001027, 0.09489, -10.51), (-0.03536, 0.08806, -10.51), (-0.06637, 0.06782, -10.51), (-0.08727, 0.03726, -10.51), (-0.09489, 0.001027, -10.51), (-0.08806, -0.03536, -10.51), (-0.06782, -0.06637, -10.51), (-0.03726, -0.08727, -10.51), (-0.001027, -0.09489, -10.51), (0.03536, -0.08806, -10.51), (0.06637, -0.06782, -10.51), (0.08727, -0.03726, -10.51)], [], [(11, 35, 36, 12), (35, 59, 60, 36), (59, 83, 84, 60), (83, 107, 108, 84), (107, 131, 132, 108), (131, 155, 156, 132), (155, 179, 180, 156), (179, 203, 204, 180), (203, 227, 228, 204), (227, 251, 252, 228), (251, 275, 276, 252), (275, 299, 300, 276), (299, 323, 324, 300), (323, 347, 348, 324), (347, 371, 372, 348), (371, 11, 12, 372), (10, 34, 35, 11), (34, 58, 59, 35), (58, 82, 83, 59), (82, 106, 107, 83), (106, 130, 131, 107), (130, 154, 155, 131), (154, 178, 179, 155), (178, 202, 203, 179), (202, 226, 227, 203), (226, 250, 251, 227), (250, 274, 275, 251), (274, 298, 299, 275), (298, 322, 323, 299), (322, 346, 347, 323), (346, 370, 371, 347), (370, 10, 11, 371), (9, 33, 34, 10), (33, 57, 58, 34), (57, 81, 82, 58), (81, 105, 106, 82), (105, 129, 130, 106), (129, 153, 154, 130), (153, 177, 178, 154), (177, 201, 202, 178), (201, 225, 226, 202), (225, 249, 250, 226), (249, 273, 274, 250), (273, 297, 298, 274), (297, 321, 322, 298), (321, 345, 346, 322), (345, 369, 370, 346), (369, 9, 10, 370), (8, 32, 33, 9), (32, 56, 57, 33), (56, 80, 81, 57), (80, 104, 105, 81), (104, 128, 129, 105), (128, 152, 153, 129), (152, 176, 177, 153), (176, 200, 201, 177), (200, 224, 225, 201), (224, 248, 249, 225), (248, 272, 273, 249), (272, 296, 297, 273), (296, 320, 321, 297), (320, 344, 345, 321), (344, 368, 369, 345), (368, 8, 9, 369), (0, 24, 32, 8), (24, 48, 56, 32), (48, 72, 80, 56), (72, 96, 104, 80), (96, 120, 128, 104), (120, 144, 152, 128), (144, 168, 176, 152), (168, 192, 200, 176), (192, 216, 224, 200), (216, 240, 248, 224), (240, 264, 272, 248), (264, 288, 296, 272), (288, 312, 320, 296), (312, 336, 344, 320), (336, 360, 368, 344), (360, 0, 8, 368), (6, 2, 26, 30), (30, 26, 50, 54), (54, 50, 74, 78), (78, 74, 98, 102), (102, 98, 122, 126), (126, 122, 146, 150), (150, 146, 170, 174), (174, 170, 194, 198), (198, 194, 218, 222), (222, 218, 242, 246), (246, 242, 266, 270), (270, 266, 290, 294), (294, 290, 314, 318), (318, 314, 338, 342), (342, 338, 362, 366), (366, 362, 2, 6), (1, 25, 24, 0), (25, 49, 48, 24), (49, 73, 72, 48), (73, 97, 96, 72), (97, 121, 120, 96), (121, 145, 144, 120), (145, 169, 168, 144), (169, 193, 192, 168), (193, 217, 216, 192), (217, 241, 240, 216), (241, 265, 264, 240), (265, 289, 288, 264), (289, 313, 312, 288), (313, 337, 336, 312), (337, 361, 360, 336), (361, 1, 0, 360), (3, 27, 25, 1), (27, 51, 49, 25), (51, 75, 73, 49), (75, 99, 97, 73), (99, 123, 121, 97), (123, 147, 145, 121), (147, 171, 169, 145), (171, 195, 193, 169), (195, 219, 217, 193), (219, 243, 241, 217), (243, 267, 265, 241), (267, 291, 289, 265), (291, 315, 313, 289), (315, 339, 337, 313), (339, 363, 361, 337), (363, 3, 1, 361), (4, 28, 27, 3), (28, 52, 51, 27), (52, 76, 75, 51), (76, 100, 99, 75), (100, 124, 123, 99), (124, 148, 147, 123), (148, 172, 171, 147), (172, 196, 195, 171), (196, 220, 219, 195), (220, 244, 243, 219), (244, 268, 267, 243), (268, 292, 291, 267), (292, 316, 315, 291), (316, 340, 339, 315), (340, 364, 363, 339), (364, 4, 3, 363), (5, 29, 28, 4), (29, 53, 52, 28), (53, 77, 76, 52), (77, 101, 100, 76), (101, 125, 124, 100), (125, 149, 148, 124), (149, 173, 172, 148), (173, 197, 196, 172), (197, 221, 220, 196), (221, 245, 244, 220), (245, 269, 268, 244), (269, 293, 292, 268), (293, 317, 316, 292), (317, 341, 340, 316), (341, 365, 364, 340), (365, 5, 4, 364), (7, 31, 29, 5), (31, 55, 53, 29), (55, 79, 77, 53), (79, 103, 101, 77), (103, 127, 125, 101), (127, 151, 149, 125), (151, 175, 173, 149), (175, 199, 197, 173), (199, 223, 221, 197), (223, 247, 245, 221), (247, 271, 269, 245), (271, 295, 293, 269), (295, 319, 317, 293), (319, 343, 341, 317), (343, 367, 365, 341), (367, 7, 5, 365), (6, 30, 31, 7), (30, 54, 55, 31), (54, 78, 79, 55), (78, 102, 103, 79), (102, 126, 127, 103), (126, 150, 151, 127), (150, 174, 175, 151), (174, 198, 199, 175), (198, 222, 223, 199), (222, 246, 247, 223), (246, 270, 271, 247), (270, 294, 295, 271), (294, 318, 319, 295), (318, 342, 343, 319), (342, 366, 367, 343), (366, 6, 7, 367), (12, 36, 37, 13), (36, 60, 61, 37), (60, 84, 85, 61), (84, 108, 109, 85), (108, 132, 133, 109), (132, 156, 157, 133), (156, 180, 181, 157), (180, 204, 205, 181), (204, 228, 229, 205), (228, 252, 253, 229), (252, 276, 277, 253), (276, 300, 301, 277), (300, 324, 325, 301), (324, 348, 349, 325), (348, 372, 373, 349), (372, 12, 13, 373), (13, 37, 38, 14), (37, 61, 62, 38), (61, 85, 86, 62), (85, 109, 110, 86), (109, 133, 134, 110), (133, 157, 158, 134), (157, 181, 182, 158), (181, 205, 206, 182), (205, 229, 230, 206), (229, 253, 254, 230), (253, 277, 278, 254), (277, 301, 302, 278), (301, 325, 326, 302), (325, 349, 350, 326), (349, 373, 374, 350), (373, 13, 14, 374), (14, 38, 39, 15), (38, 62, 63, 39), (62, 86, 87, 63), (86, 110, 111, 87), (110, 134, 135, 111), (134, 158, 159, 135), (158, 182, 183, 159), (182, 206, 207, 183), (206, 230, 231, 207), (230, 254, 255, 231), (254, 278, 279, 255), (278, 302, 303, 279), (302, 326, 327, 303), (326, 350, 351, 327), (350, 374, 375, 351), (374, 14, 15, 375), (15, 39, 40, 16), (39, 63, 64, 40), (63, 87, 88, 64), (87, 111, 112, 88), (111, 135, 136, 112), (135, 159, 160, 136), (159, 183, 184, 160), (183, 207, 208, 184), (207, 231, 232, 208), (231, 255, 256, 232), (255, 279, 280, 256), (279, 303, 304, 280), (303, 327, 328, 304), (327, 351, 352, 328), (351, 375, 376, 352), (375, 15, 16, 376), (16, 40, 41, 17), (40, 64, 65, 41), (64, 88, 89, 65), (88, 112, 113, 89), (112, 136, 137, 113), (136, 160, 161, 137), (160, 184, 185, 161), (184, 208, 209, 185), (208, 232, 233, 209), (232, 256, 257, 233), (256, 280, 281, 257), (280, 304, 305, 281), (304, 328, 329, 305), (328, 352, 353, 329), (352, 376, 377, 353), (376, 16, 17, 377), (17, 41, 42, 18), (41, 65, 66, 42), (65, 89, 90, 66), (89, 113, 114, 90), (113, 137, 138, 114), (137, 161, 162, 138), (161, 185, 186, 162), (185, 209, 210, 186), (209, 233, 234, 210), (233, 257, 258, 234), (257, 281, 282, 258), (281, 305, 306, 282), (305, 329, 330, 306), (329, 353, 354, 330), (353, 377, 378, 354), (377, 17, 18, 378), (18, 42, 43, 19), (42, 66, 67, 43), (66, 90, 91, 67), (90, 114, 115, 91), (114, 138, 139, 115), (138, 162, 163, 139), (162, 186, 187, 163), (186, 210, 211, 187), (210, 234, 235, 211), (234, 258, 259, 235), (258, 282, 283, 259), (282, 306, 307, 283), (306, 330, 331, 307), (330, 354, 355, 331), (354, 378, 379, 355), (378, 18, 19, 379), (19, 43, 44, 20), (43, 67, 68, 44), (67, 91, 92, 68), (91, 115, 116, 92), (115, 139, 140, 116), (139, 163, 164, 140), (163, 187, 188, 164), (187, 211, 212, 188), (211, 235, 236, 212), (235, 259, 260, 236), (259, 283, 284, 260), (283, 307, 308, 284), (307, 331, 332, 308), (331, 355, 356, 332), (355, 379, 380, 356), (379, 19, 20, 380), (20, 44, 45, 21), (44, 68, 69, 45), (68, 92, 93, 69), (92, 116, 117, 93), (116, 140, 141, 117), (140, 164, 165, 141), (164, 188, 189, 165), (188, 212, 213, 189), (212, 236, 237, 213), (236, 260, 261, 237), (260, 284, 285, 261), (284, 308, 309, 285), (308, 332, 333, 309), (332, 356, 357, 333), (356, 380, 381, 357), (380, 20, 21, 381), (21, 45, 46, 22), (45, 69, 70, 46), (69, 93, 94, 70), (93, 117, 118, 94), (117, 141, 142, 118), (141, 165, 166, 142), (165, 189, 190, 166), (189, 213, 214, 190), (213, 237, 238, 214), (237, 261, 262, 238), (261, 285, 286, 262), (285, 309, 310, 286), (309, 333, 334, 310), (333, 357, 358, 334), (357, 381, 382, 358), (381, 21, 22, 382), (22, 46, 47, 23), (46, 70, 71, 47), (70, 94, 95, 71), (94, 118, 119, 95), (118, 142, 143, 119), (142, 166, 167, 143), (166, 190, 191, 167), (190, 214, 215, 191), (214, 238, 239, 215), (238, 262, 263, 239), (262, 286, 287, 263), (286, 310, 311, 287), (310, 334, 335, 311), (334, 358, 359, 335), (358, 382, 383, 359), (382, 22, 23, 383), (338, 314, 397, 398), (98, 74, 387, 388), (314, 290, 396, 397), (74, 50, 386, 387), (290, 266, 395, 396), (50, 26, 385, 386), (266, 242, 394, 395), (26, 2, 384, 385), (242, 218, 393, 394), (218, 194, 392, 393), (194, 170, 391, 392), (170, 146, 390, 391), (2, 362, 399, 384), (146, 122, 389, 390), (362, 338, 398, 399), (122, 98, 388, 389), (396, 395, 411, 412), (390, 389, 405, 406), (397, 396, 412, 413), (391, 390, 406, 407), (385, 384, 400, 401), (398, 397, 413, 414), (392, 391, 407, 408), (386, 385, 401, 402), (399, 398, 414, 415), (393, 392, 408, 409), (387, 386, 402, 403), (384, 399, 415, 400), (394, 393, 409, 410), (388, 387, 403, 404), (395, 394, 410, 411), (389, 388, 404, 405), (411, 410, 426, 427), (405, 404, 420, 421), (412, 411, 427, 428), (406, 405, 421, 422), (413, 412, 428, 429), (407, 406, 422, 423), (401, 400, 416, 417), (414, 413, 429, 430), (408, 407, 423, 424), (402, 401, 417, 418), (415, 414, 430, 431), (409, 408, 424, 425), (403, 402, 418, 419), (400, 415, 431, 416), (410, 409, 425, 426), (404, 403, 419, 420), (419, 418, 434, 435), (416, 431, 447, 432), (426, 425, 441, 442), (420, 419, 435, 436), (427, 426, 442, 443), (421, 420, 436, 437), (428, 427, 443, 444), (422, 421, 437, 438), (429, 428, 444, 445), (423, 422, 438, 439), (417, 416, 432, 433), (430, 429, 445, 446), (424, 423, 439, 440), (418, 417, 433, 434), (431, 430, 446, 447), (425, 424, 440, 441), (434, 433, 432, 447, 446, 445, 444, 443, 442, 441, 440, 439, 438, 437, 436, 435)])
me_cube_002.polygons.foreach_set('use_smooth', [True] * 433)
me_cube_002.materials.append(mat_material_002)
me_cube_002.use_remesh_preserve_volume = False
me_cube_002.use_remesh_preserve_attributes = False
me_cube_002.use_mirror_vertex_groups = False
me_cube_002.update()

# ---- objects
ob_lamp_002 = bpy.data.objects.new('Lamp.002', light_lamp_002)
ob_lamp_001 = bpy.data.objects.new('Lamp.001', light_lamp_001)
ob_bottle_outside = bpy.data.objects.new('Bottle Outside', me_cube_001)
ob_inside_bottle = bpy.data.objects.new('Inside Bottle', me_cube_002)
ob_lamp = bpy.data.objects.new('Lamp', light_lamp)
ob_camera = bpy.data.objects.new('Camera', cam_camera)

# ---- transforms, parenting, visibility, modifiers, constraints
ob_lamp_002.location = (1.885, 5.48, -3.147)
ob_lamp_002.rotation_euler = (0.6503, 0.05522, 1.866)
ob_lamp_002.lock_rotations_4d = False
ob_lamp_002.empty_display_type = 'ARROWS'
ob_lamp_002.color = (0.0, 0.0, 0.0, 0.0)
ob_lamp_002.lineart.crease_threshold = 0.0
ob_lamp_001.location = (-3.379, -2.857, 2.352)
ob_lamp_001.rotation_euler = (0.6503, 0.05522, 1.866)
ob_lamp_001.lock_rotations_4d = False
ob_lamp_001.empty_display_type = 'ARROWS'
ob_lamp_001.color = (0.0, 0.0, 0.0, 0.0)
ob_lamp_001.lineart.crease_threshold = 0.0
ob_bottle_outside.location = (0.0, 0.0, 0.0)
ob_bottle_outside.lineart.crease_threshold = 0.0
ob_inside_bottle.parent = ob_bottle_outside
ob_inside_bottle.location = (-0.02347, -6.47e-07, 4.71)
ob_inside_bottle.lineart.crease_threshold = 0.0
ob_lamp.location = (4.076, 1.005, 5.904)
ob_lamp.rotation_euler = (0.6503, 0.05522, 1.866)
ob_lamp.lock_rotations_4d = False
ob_lamp.empty_display_type = 'ARROWS'
ob_lamp.color = (0.0, 0.0, 0.0, 0.0)
ob_lamp.lineart.crease_threshold = 0.0
ob_camera.location = (31.91, -12.13, 1.207)
ob_camera.rotation_euler = (1.571, 0.01201, 1.226)
ob_camera.scale = (1.0, 1.0, 1.0)
ob_camera.lock_rotations_4d = False
ob_camera.empty_display_type = 'ARROWS'
ob_camera.color = (0.0, 0.0, 0.0, 0.0)
ob_camera.display_type = 'WIRE'
ob_camera.lineart.crease_threshold = 0.0

# ---- collection membership
col_collection_1.objects.link(ob_lamp_002)
col_collection_1.objects.link(ob_lamp_001)
col_collection_1.objects.link(ob_bottle_outside)
col_collection_1.objects.link(ob_inside_bottle)
col_collection_1.objects.link(ob_lamp)
col_collection_1.objects.link(ob_camera)

# ---- scene / render settings (as saved in the file)
scene.camera = ob_camera
scene.frame_start = 1; scene.frame_end = 250; scene.frame_set(53)
scene.render.engine = 'BLENDER_EEVEE_NEXT'
scene.render.image_settings.color_mode = 'RGB'
scene.render.image_settings.compression = 90
scene.render.resolution_percentage = 50
scene.render.dither_intensity = 0.0
scene.cycles.use_denoising = False
scene.cycles.samples = 10
scene.cycles.sampling_pattern = 'TABULATED_SOBOL'
scene.cycles.light_sampling_threshold = 0.0
scene.cycles.use_adaptive_sampling = False
scene.cycles.use_light_tree = False
scene.cycles.blur_glossy = 0.0
scene.cycles.volume_bounces = 1
scene.cycles.pixel_filter_type = 'GAUSSIAN'
scene.cycles.sample_clamp_indirect = 0.0
scene.view_settings.view_transform = 'Standard'
bpy.context.view_layer.update()
